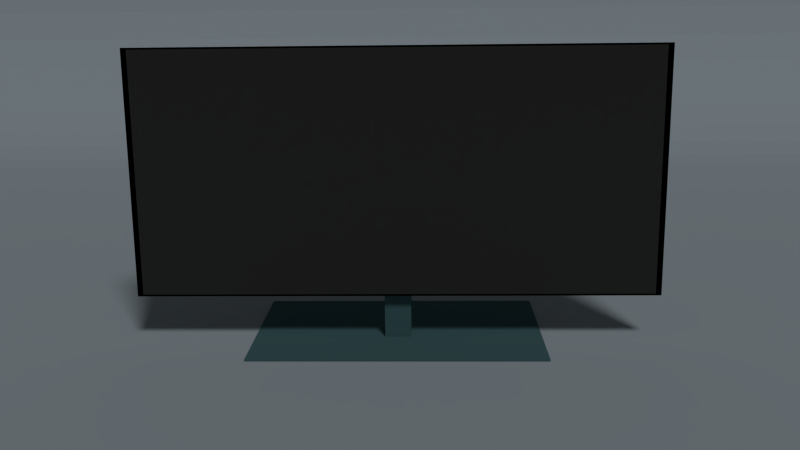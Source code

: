 # Source: Monitor.blend  (saved by Blender 2.76.0; exported with 4.5.12 LTS)
import bpy
from mathutils import Matrix  # noqa: F401  (used for matrix-valued properties, if any)

bpy.ops.wm.read_factory_settings(use_empty=True)
scene = bpy.context.scene
scene.name = 'Scene'

# ---- collections
col_collection_1 = bpy.data.collections.new('Collection 1'); scene.collection.children.link(col_collection_1)

# ---- materials (node trees are filled in below, after node groups)
mat_material_001 = bpy.data.materials.new('Material.001')
mat_material_001.alpha_threshold = 0.0
mat_material_001.use_transparent_shadow = False
mat_material_001.diffuse_color = (0.3916, 0.4545, 0.4969, 1.0)
mat_material_001.roughness = 0.5
mat_monitor = bpy.data.materials.new('Monitor')
mat_monitor.alpha_threshold = 0.0
mat_monitor.use_transparent_shadow = False
mat_monitor.diffuse_color = (0.03522, 0.03522, 0.03522, 1.0)
mat_monitor.roughness = 0.5
mat_side = bpy.data.materials.new('Side')
mat_side.alpha_threshold = 0.0
mat_side.use_transparent_shadow = False
mat_side.diffuse_color = (0.0, 0.0, 0.0, 1.0)
mat_side.roughness = 0.5
mat_stand = bpy.data.materials.new('Stand')
mat_stand.alpha_threshold = 0.0
mat_stand.use_transparent_shadow = False
mat_stand.diffuse_color = (0.06737, 0.1449, 0.1574, 1.0)
mat_stand.roughness = 0.5

# ---- material node trees

# ---- world
world_world = bpy.data.worlds.new('World'); scene.world = world_world
world_world.color = (0.05088, 0.05088, 0.05088)
world_world.use_sun_shadow = False
world_world.sun_shadow_jitter_overblur = 0.0
world_world.cycles.sampling_method = 'MANUAL'
world_world.cycles.sample_map_resolution = 256

# ---- cameras
cam_camera = bpy.data.cameras.new('Camera')
cam_camera.clip_end = 100.0
cam_camera.lens = 35.0
cam_camera.sensor_width = 32.0
cam_camera.sensor_height = 18.0
cam_camera.ortho_scale = 7.314
cam_camera.dof.focus_distance = 0.0
cam_camera.dof.aperture_fstop = 128.0

# ---- lights
light_lamp = bpy.data.lights.new('Lamp', 'SUN')
light_lamp.transmission_factor = 0.0
light_lamp.cutoff_distance = 30.0
light_lamp.angle = 0.1993
light_lamp.energy = 0.97
light_lamp.shadow_buffer_clip_start = 1.001
light_lamp.shadow_soft_size = 0.1
light_lamp.shadow_cascade_max_distance = 1000.0
light_lamp.cycles.use_multiple_importance_sampling = False

# ---- meshes
me_plane = bpy.data.meshes.new('Plane')
me_plane.from_pydata([(1.0, -1.0, 0.0), (1.0, 1.0, 0.0), (-1.0, -1.0, 1.023), (-1.0, 1.0, 1.023), (-0.6148, -1.0, 0.0), (-1.0, -1.0, 0.3852), (-0.6651, -1.0, 0.003295), (-0.7145, -1.0, 0.01313), (-0.7622, -1.0, 0.02932), (-0.8074, -1.0, 0.05161), (-0.8493, -1.0, 0.0796), (-0.8872, -1.0, 0.1128), (-0.9204, -1.0, 0.1507), (-0.9484, -1.0, 0.1926), (-0.9707, -1.0, 0.2378), (-0.9869, -1.0, 0.2855), (-0.9967, -1.0, 0.3349), (-1.0, 1.0, 0.3852), (-0.6148, 1.0, 0.0), (-0.9967, 1.0, 0.3349), (-0.9869, 1.0, 0.2855), (-0.9707, 1.0, 0.2378), (-0.9484, 1.0, 0.1926), (-0.9204, 1.0, 0.1507), (-0.8872, 1.0, 0.1128), (-0.8493, 1.0, 0.0796), (-0.8074, 1.0, 0.05161), (-0.7622, 1.0, 0.02932), (-0.7145, 1.0, 0.01313), (-0.6651, 1.0, 0.003295)], [], [(4, 0, 1, 18), (17, 5, 16, 19), (19, 16, 15, 20), (20, 15, 14, 21), (21, 14, 13, 22), (22, 13, 12, 23), (23, 12, 11, 24), (24, 11, 10, 25), (25, 10, 9, 26), (26, 9, 8, 27), (27, 8, 7, 28), (28, 7, 6, 29), (29, 6, 4, 18), (5, 17, 3, 2)])
me_plane.materials.append(mat_material_001)
me_plane.use_remesh_preserve_volume = False
me_plane.use_remesh_preserve_attributes = False
me_plane.use_mirror_vertex_groups = False
me_plane.update()
me_cube_003 = bpy.data.meshes.new('Cube.003')
me_cube_003.from_pydata([(-1.0, -1.0, -1.0), (1.08, -1.0, 2.782), (-1.0, 1.0, -1.0), (1.08, 1.0, 2.782), (1.0, -1.0, -1.0), (3.065, -1.0, 2.754), (1.0, 1.0, -1.0), (3.065, 1.0, 2.754), (1.08, 1.454, 2.782), (-1.0, 1.454, -1.0), (3.065, 1.423, 2.754), (1.015, 1.423, -0.9723), (-1.0, -1.454, -1.0), (1.08, -1.454, 2.782), (3.065, -1.423, 2.754), (1.015, -1.423, -0.9723), (3.08, 1.0, 2.782), (3.08, -1.0, 2.782), (1.015, -1.0, -0.9723), (1.015, 1.0, -0.9723), (3.08, 1.454, 2.782), (1.0, 1.454, -1.0), (3.08, -1.454, 2.782), (1.0, -1.454, -1.0)], [], [(1, 3, 2, 0), (6, 2, 9, 21), (7, 5, 18, 19), (17, 1, 13, 22), (0, 2, 6, 4), (17, 16, 3, 1), (8, 20, 21, 9), (3, 16, 20, 8), (2, 3, 8, 9), (7, 19, 11, 10), (22, 13, 12, 23), (18, 5, 14, 15), (1, 0, 12, 13), (0, 4, 23, 12), (5, 7, 16, 17), (19, 18, 4, 6), (10, 11, 21, 20), (11, 19, 6, 21), (7, 10, 20, 16), (15, 14, 22, 23), (14, 5, 17, 22), (18, 15, 23, 4)])
me_cube_003.polygons.foreach_set('material_index', [0, 0, 0, 0, 0, 0, 0, 0, 0, 0, 0, 0, 0, 0, 1, 1, 1, 1, 1, 1, 1, 1])
me_cube_003.materials.append(mat_monitor)
me_cube_003.materials.append(mat_side)
me_cube_003.use_remesh_preserve_volume = False
me_cube_003.use_remesh_preserve_attributes = False
me_cube_003.use_mirror_vertex_groups = False
me_cube_003.update()
me_cube_002 = bpy.data.meshes.new('Cube.002')
me_cube_002.from_pydata([(-1.0, -1.0, -1.0), (-1.0, -1.0, 1.0), (-1.0, 1.0, -1.0), (-1.0, 1.0, 1.0), (1.0, -1.0, -1.0), (1.0, -1.0, 1.0), (1.0, 1.0, -1.0), (1.0, 1.0, 1.0), (-0.8557, -1.0, 1.501), (-0.8557, 1.0, 1.501), (0.9649, 1.0, 1.095), (0.9649, -1.0, 1.095), (-0.2203, -1.0, 1.853), (-0.2203, 1.0, 1.853), (0.9436, 1.0, 1.214), (0.9436, -1.0, 1.214), (0.9478, -1.0, 2.09), (0.9478, 1.0, 2.09), (0.943, 1.0, 1.305), (0.943, -1.0, 1.305)], [], [(1, 3, 2, 0), (3, 7, 6, 2), (7, 5, 4, 6), (5, 1, 0, 4), (0, 2, 6, 4), (5, 7, 10, 11), (11, 10, 14, 15), (3, 1, 8, 9), (1, 5, 11, 8), (7, 3, 9, 10), (15, 14, 18, 19), (9, 8, 12, 13), (8, 11, 15, 12), (10, 9, 13, 14), (13, 12, 16, 17), (12, 15, 19, 16), (14, 13, 17, 18), (16, 19, 18, 17)])
me_cube_002.materials.append(mat_stand)
me_cube_002.use_remesh_preserve_volume = False
me_cube_002.use_remesh_preserve_attributes = False
me_cube_002.use_mirror_vertex_groups = False
me_cube_002.update()
me_cube_001 = bpy.data.meshes.new('Cube.001')
me_cube_001.from_pydata([(-1.0, -1.0, -1.0), (-1.0, -1.0, 1.0), (-1.0, 1.0, -1.0), (-1.0, 1.0, 1.0), (0.2355, -1.0, -1.0), (0.2355, -1.0, 1.0), (0.2355, 1.0, -1.0), (0.2355, 1.0, 1.0)], [], [(1, 3, 2, 0), (3, 7, 6, 2), (7, 5, 4, 6), (5, 1, 0, 4), (0, 2, 6, 4), (5, 7, 3, 1)])
me_cube_001.materials.append(mat_stand)
me_cube_001.use_remesh_preserve_volume = False
me_cube_001.use_remesh_preserve_attributes = False
me_cube_001.use_mirror_vertex_groups = False
me_cube_001.update()

# ---- objects
ob_plane = bpy.data.objects.new('Plane', me_plane)
ob_cube_002 = bpy.data.objects.new('Cube.002', me_cube_003)
ob_cube_001 = bpy.data.objects.new('Cube.001', me_cube_002)
ob_cube = bpy.data.objects.new('Cube', me_cube_001)
ob_lamp = bpy.data.objects.new('Lamp', light_lamp)
ob_camera = bpy.data.objects.new('Camera', cam_camera)

# ---- transforms, parenting, visibility, modifiers, constraints
ob_plane.location = (0.0, 0.0, 0.0)
ob_plane.scale = (1.888, 1.888, 1.888)
ob_plane.lineart.crease_threshold = 0.0
ob_cube_002.location = (-0.02785, 0.0, 0.125)
ob_cube_002.rotation_euler = (0.0, -0.063, 0.0)
ob_cube_002.scale = (0.003859, 0.1981, 0.07144)
ob_cube_002.lineart.crease_threshold = 0.0
ob_cube_001.location = (-0.04652, 0.0, 0.04079)
ob_cube_001.scale = (0.01603, 0.01467, 0.04082)
ob_cube_001.lineart.crease_threshold = 0.0
ob_cube.location = (0.0, 0.0, 0.0)
ob_cube.scale = (0.1558, 0.1614, 0.002092)
ob_cube.lineart.crease_threshold = 0.0
ob_lamp.location = (3.774, 1.431, 6.244)
ob_lamp.rotation_euler = (0.6503, 0.05522, 1.866)
ob_lamp.lock_rotations_4d = False
ob_lamp.empty_display_type = 'ARROWS'
ob_lamp.color = (0.0, 0.0, 0.0, 0.0)
ob_lamp.lineart.crease_threshold = 0.0
ob_camera.location = (0.8966, 0.02999, 0.3583)
ob_camera.rotation_euler = (1.331, 0.01076, 1.597)
ob_camera.lock_rotations_4d = False
ob_camera.empty_display_type = 'ARROWS'
ob_camera.color = (0.0, 0.0, 0.0, 0.0)
ob_camera.display_type = 'WIRE'
ob_camera.lineart.crease_threshold = 0.0

# ---- collection membership
col_collection_1.objects.link(ob_plane)
col_collection_1.objects.link(ob_cube_002)
col_collection_1.objects.link(ob_cube_001)
col_collection_1.objects.link(ob_cube)
col_collection_1.objects.link(ob_lamp)
col_collection_1.objects.link(ob_camera)

# ---- scene / render settings (as saved in the file)
scene.camera = ob_camera
scene.frame_start = 1; scene.frame_end = 250; scene.frame_set(1)
scene.render.engine = 'BLENDER_EEVEE_NEXT'
scene.render.resolution_percentage = 50
scene.render.dither_intensity = 0.0
scene.cycles.use_denoising = False
scene.cycles.samples = 10
scene.cycles.sampling_pattern = 'TABULATED_SOBOL'
scene.cycles.light_sampling_threshold = 0.0
scene.cycles.use_adaptive_sampling = False
scene.cycles.use_light_tree = False
scene.cycles.blur_glossy = 0.0
scene.cycles.pixel_filter_type = 'GAUSSIAN'
scene.cycles.sample_clamp_indirect = 0.0
scene.view_settings.view_transform = 'Standard'
bpy.context.view_layer.update()
